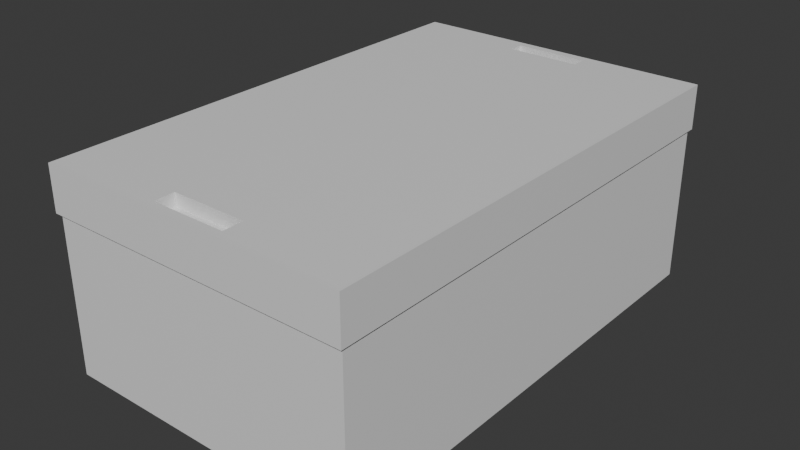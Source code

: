# Source: shoeBox.blend  (saved by Blender 5.0.119; exported with 4.5.12 LTS)
import bpy
from mathutils import Matrix  # noqa: F401  (used for matrix-valued properties, if any)

bpy.ops.wm.read_factory_settings(use_empty=True)
scene = bpy.context.scene
scene.name = 'Scene'

# ---- collections
col_collection = bpy.data.collections.new('Collection'); scene.collection.children.link(col_collection)

# ---- materials (node trees are filled in below, after node groups)
mat_material = bpy.data.materials.new('Material')
mat_material.alpha_threshold = 0.0
mat_material.use_backface_culling_lightprobe_volume = False
mat_material.roughness = 0.5
mat_material.line_color = (0.0, 0.0, 0.0, 1.0)

# ---- material node trees
mat_material.use_nodes = True; mat_material.node_tree.nodes.clear()
_N = mat_material.node_tree.nodes; _L = mat_material.node_tree.links
n0 = _N.new('ShaderNodeOutputMaterial'); n0.name = 'Material Output'; n0.location = (200, 100)
n1 = _N.new('ShaderNodeBsdfPrincipled'); n1.name = 'Principled BSDF'; n1.location = (-200, 100)
_L.new(n1.outputs[0], n0.inputs[0])
n0.is_active_output = True

# ---- world
world_world = bpy.data.worlds.new('World'); scene.world = world_world
world_world.use_nodes = True; world_world.node_tree.nodes.clear()
_N = world_world.node_tree.nodes; _L = world_world.node_tree.links
n0 = _N.new('ShaderNodeOutputWorld'); n0.name = 'World Output'; n0.location = (200, 100)
n1 = _N.new('ShaderNodeBackground'); n1.name = 'Background'; n1.location = (-200, 100)
n1.inputs[0].default_value = (0.05088, 0.05088, 0.05088, 1.0)
_L.new(n1.outputs[0], n0.inputs[0])
n0.is_active_output = True
world_world.color = (0.05088, 0.05088, 0.05088)
world_world.sun_shadow_jitter_overblur = 0.0

# ---- meshes
me_cube = bpy.data.meshes.new('Cube')
me_cube.from_pydata([(0.1155, 0.1827, 0.07193), (0.1155, 0.1827, -0.07193), (0.1155, -0.1827, 0.07193), (0.1155, -0.1827, -0.07193), (-0.1155, 0.1827, 0.07193), (-0.1155, 0.1827, -0.07193), (-0.1155, -0.1827, 0.07193), (-0.1155, -0.1827, -0.07193), (-0.1155, 0.1827, 0.04671), (0.1155, 0.1827, 0.04671), (-0.1155, -0.1827, 0.04671), (0.1155, -0.1827, 0.04671), (0.1173, -0.1855, 0.0719), (-0.1173, -0.1855, 0.0719), (0.1173, 0.1855, 0.0719), (-0.1173, 0.1855, 0.0719), (0.1173, -0.1855, 0.07568), (-0.1173, -0.1855, 0.07568), (0.1173, 0.1855, 0.07568), (-0.1173, 0.1855, 0.07568), (0.1155, -0.1827, 0.08026), (-0.1155, -0.1827, 0.08026), (0.1155, 0.1827, 0.08026), (-0.1155, 0.1827, 0.08026), (0.1173, -0.1855, 0.08029), (-0.1173, -0.1855, 0.08029), (-0.1173, 0.1855, 0.08029), (0.1173, 0.1855, 0.08029), (-0.1173, 0.1855, 0.04668), (0.1173, -0.1855, 0.04668), (-0.1173, -0.1855, 0.04668), (0.1173, 0.1855, 0.04668), (0.02808, -0.179, 0.08026), (-0.02808, -0.179, 0.08026), (0.02808, 0.179, 0.08026), (-0.02808, 0.179, 0.08026), (-0.1155, 0.1713, -0.07193), (0.1155, 0.1713, 0.07193), (-0.1155, 0.1713, 0.07193), (0.1155, 0.1713, -0.07193), (-0.1155, 0.1713, 0.04671), (0.1155, 0.1713, 0.04671), (0.1173, 0.1739, 0.0719), (-0.1173, 0.1739, 0.0719), (0.1173, 0.1739, 0.07568), (-0.1173, 0.1739, 0.07568), (0.1155, 0.1713, 0.08026), (-0.1155, 0.1713, 0.08026), (0.1173, 0.1739, 0.08029), (-0.1173, 0.1739, 0.08029), (0.1173, 0.1739, 0.04668), (-0.1173, 0.1739, 0.04668), (0.02808, 0.1678, 0.08026), (-0.02808, 0.1678, 0.08026), (-0.1155, -0.1672, -0.07193), (0.1155, -0.1672, 0.07193), (0.1155, -0.1672, 0.04671), (0.1173, -0.1697, 0.0719), (0.1173, -0.1697, 0.07568), (0.1155, -0.1672, 0.08026), (0.1173, -0.1697, 0.08029), (0.1173, -0.1697, 0.04668), (0.02808, -0.1638, 0.08026), (-0.1155, -0.1672, 0.07193), (0.1155, -0.1672, -0.07193), (-0.1155, -0.1672, 0.04671), (-0.1173, -0.1697, 0.0719), (-0.1173, -0.1697, 0.07568), (-0.1155, -0.1672, 0.08026), (-0.1173, -0.1697, 0.08029), (-0.1173, -0.1697, 0.04668), (-0.02808, -0.1638, 0.08026), (0.02808, -0.179, 0.07094), (-0.02808, -0.179, 0.07094), (0.02808, -0.1638, 0.07094), (-0.02808, 0.1678, 0.07094), (-0.02808, 0.179, 0.07094), (0.02808, 0.179, 0.07094), (0.02808, 0.1678, 0.07094), (-0.02808, -0.1638, 0.07094)], [], [(37, 0, 9, 41), (3, 2, 6, 7), (36, 38, 4, 5), (54, 64, 3, 7), (64, 55, 2, 3), (5, 4, 0, 1), (10, 11, 29, 30), (63, 6, 10, 65), (44, 18, 27, 48), (18, 19, 26, 27), (14, 15, 19, 18), (13, 12, 16, 17), (66, 13, 17, 67), (42, 14, 18, 44), (17, 16, 24, 25), (67, 17, 25, 69), (12, 13, 30, 29), (43, 15, 28, 51), (46, 22, 34, 52), (20, 21, 25, 24), (47, 23, 26, 49), (23, 22, 27, 26), (59, 20, 24, 60), (9, 8, 28, 31), (65, 10, 30, 70), (41, 9, 31, 50), (15, 14, 31, 28), (57, 12, 29, 61), (0, 4, 8, 9), (6, 2, 11, 10), (53, 52, 78, 75), (68, 21, 33, 71), (21, 20, 32, 33), (22, 23, 35, 34), (23, 47, 53, 35), (62, 71, 79, 74), (14, 42, 50, 31), (56, 41, 50, 61), (8, 40, 51, 28), (22, 46, 48, 27), (68, 47, 49, 69), (59, 46, 52, 62), (66, 43, 51, 70), (19, 45, 49, 26), (57, 42, 44, 58), (15, 43, 45, 19), (58, 44, 48, 60), (4, 38, 40, 8), (1, 0, 37, 39), (5, 1, 39, 36), (54, 63, 38, 36), (55, 37, 41, 56), (2, 55, 56, 11), (7, 6, 63, 54), (16, 58, 60, 24), (12, 57, 58, 16), (13, 66, 70, 30), (20, 59, 62, 32), (21, 68, 69, 25), (11, 56, 61, 29), (47, 68, 71, 53), (52, 53, 71, 62), (42, 57, 61, 50), (40, 65, 70, 51), (46, 59, 60, 48), (45, 67, 69, 49), (43, 66, 67, 45), (38, 63, 65, 40), (39, 37, 55, 64), (36, 39, 64, 54), (74, 79, 73, 72), (77, 76, 75, 78), (34, 35, 76, 77), (32, 62, 74, 72), (71, 33, 73, 79), (52, 34, 77, 78), (35, 53, 75, 76), (33, 32, 72, 73)])
_uv = me_cube.uv_layers.new(name='UVMap')
_uv.uv.foreach_set('vector', [0.625, 0.5078, 0.625, 0.5, 0.625, 0.5, 0.625, 0.5082, 0.375, 0.75, 0.625, 0.75, 0.625, 1.0, 0.375, 1.0, 0.375, 0.2422, 0.625, 0.2422, 0.625, 0.25, 0.375, 0.25, 0.125, 0.7394, 0.375, 0.7394, 0.375, 0.75, 0.125, 0.75, 0.375, 0.7394, 0.625, 0.7393, 0.625, 0.75, 0.375, 0.75, 0.375, 0.25, 0.625, 0.25, 0.625, 0.5, 0.375, 0.5, 0.625, 1.0, 0.625, 0.75, 0.625, 0.75, 0.625, 1.0, 0.625, 0.01066, 0.625, 0.0, 0.625, 0.0, 0.625, 0.0109, 0.625, 0.5078, 0.625, 0.5, 0.625, 0.5, 0.625, 0.5074, 0.625, 0.5, 0.625, 0.25, 0.625, 0.25, 0.625, 0.5, 0.625, 0.5, 0.625, 0.25, 0.625, 0.25, 0.625, 0.5, 0.625, 1.0, 0.625, 0.75, 0.625, 0.75, 0.625, 1.0, 0.625, 0.01061, 0.625, 0.0, 0.625, 0.0, 0.625, 0.01061, 0.625, 0.5078, 0.625, 0.5, 0.625, 0.5, 0.625, 0.5078, 0.625, 1.0, 0.625, 0.75, 0.625, 0.75, 0.625, 1.0, 0.625, 0.01061, 0.625, 0.0, 0.625, 0.0, 0.625, 0.01061, 0.625, 0.75, 0.625, 1.0, 0.625, 1.0, 0.625, 0.75, 0.625, 0.2422, 0.625, 0.25, 0.625, 0.25, 0.625, 0.2426, 0.625, 0.5082, 0.625, 0.5, 0.625, 0.5, 0.625, 0.5078, 0.625, 0.75, 0.875, 0.75, 0.875, 0.75, 0.625, 0.75, 0.875, 0.5082, 0.875, 0.5, 0.875, 0.5, 0.875, 0.5072, 0.875, 0.5, 0.625, 0.5, 0.625, 0.5, 0.875, 0.5, 0.625, 0.7391, 0.625, 0.75, 0.625, 0.75, 0.625, 0.7397, 0.625, 0.5, 0.625, 0.25, 0.625, 0.25, 0.625, 0.5, 0.625, 0.0109, 0.625, 0.0, 0.625, 0.0, 0.625, 0.01034, 0.625, 0.5082, 0.625, 0.5, 0.625, 0.5, 0.625, 0.5074, 0.625, 0.25, 0.625, 0.5, 0.625, 0.5, 0.625, 0.25, 0.625, 0.7394, 0.625, 0.75, 0.625, 0.75, 0.625, 0.7397, 0.625, 0.5, 0.625, 0.25, 0.625, 0.25, 0.625, 0.5, 0.625, 1.0, 0.625, 0.75, 0.625, 0.75, 0.625, 1.0, 0.875, 0.5078, 0.625, 0.5078, 0.625, 0.5078, 0.875, 0.5078, 0.875, 0.7391, 0.875, 0.75, 0.875, 0.75, 0.875, 0.7394, 0.875, 0.75, 0.625, 0.75, 0.625, 0.75, 0.875, 0.75, 0.625, 0.5, 0.875, 0.5, 0.875, 0.5, 0.625, 0.5, 0.875, 0.5, 0.875, 0.5082, 0.875, 0.5078, 0.875, 0.5, 0.625, 0.7394, 0.875, 0.7394, 0.875, 0.7394, 0.625, 0.7394, 0.625, 0.5, 0.625, 0.5078, 0.625, 0.5074, 0.625, 0.5, 0.625, 0.7391, 0.625, 0.5082, 0.625, 0.5074, 0.625, 0.7397, 0.625, 0.25, 0.625, 0.2418, 0.625, 0.2426, 0.625, 0.25, 0.625, 0.5, 0.625, 0.5082, 0.625, 0.5074, 0.625, 0.5, 0.875, 0.7391, 0.875, 0.5082, 0.875, 0.5072, 0.875, 0.7398, 0.625, 0.7391, 0.625, 0.5082, 0.625, 0.5078, 0.625, 0.7394, 0.625, 0.01061, 0.625, 0.2422, 0.625, 0.2426, 0.625, 0.01034, 0.625, 0.25, 0.625, 0.2422, 0.625, 0.2422, 0.625, 0.25, 0.625, 0.7394, 0.625, 0.5078, 0.625, 0.5078, 0.625, 0.7394, 0.625, 0.25, 0.625, 0.2422, 0.625, 0.2422, 0.625, 0.25, 0.625, 0.7394, 0.625, 0.5078, 0.625, 0.5074, 0.625, 0.7397, 0.625, 0.25, 0.625, 0.2422, 0.625, 0.2418, 0.625, 0.25, 0.375, 0.5, 0.625, 0.5, 0.625, 0.5078, 0.375, 0.5078, 0.125, 0.5, 0.375, 0.5, 0.375, 0.5078, 0.125, 0.5078, 0.375, 0.01061, 0.625, 0.01066, 0.625, 0.2422, 0.375, 0.2422, 0.625, 0.7393, 0.625, 0.5078, 0.625, 0.5082, 0.625, 0.7391, 0.625, 0.75, 0.625, 0.7393, 0.625, 0.7391, 0.625, 0.75, 0.375, 0.0, 0.625, 0.0, 0.625, 0.01066, 0.375, 0.01061, 0.625, 0.75, 0.625, 0.7394, 0.625, 0.7397, 0.625, 0.75, 0.625, 0.75, 0.625, 0.7394, 0.625, 0.7394, 0.625, 0.75, 0.625, 0.0, 0.625, 0.01061, 0.625, 0.01034, 0.625, 0.0, 0.625, 0.75, 0.625, 0.7391, 0.625, 0.7394, 0.625, 0.75, 0.875, 0.75, 0.875, 0.7391, 0.875, 0.7398, 0.875, 0.75, 0.625, 0.75, 0.625, 0.7391, 0.625, 0.7397, 0.625, 0.75, 0.875, 0.5082, 0.875, 0.7391, 0.875, 0.7394, 0.875, 0.5078, 0.625, 0.5078, 0.875, 0.5078, 0.875, 0.7394, 0.625, 0.7394, 0.625, 0.5078, 0.625, 0.7394, 0.625, 0.7397, 0.625, 0.5074, 0.625, 0.2418, 0.625, 0.0109, 0.625, 0.01034, 0.625, 0.2426, 0.625, 0.5082, 0.625, 0.7391, 0.625, 0.7397, 0.625, 0.5074, 0.625, 0.2422, 0.625, 0.01061, 0.625, 0.01061, 0.625, 0.2422, 0.625, 0.2422, 0.625, 0.01061, 0.625, 0.01061, 0.625, 0.2422, 0.625, 0.2422, 0.625, 0.01066, 0.625, 0.0109, 0.625, 0.2418, 0.375, 0.5078, 0.625, 0.5078, 0.625, 0.7393, 0.375, 0.7394, 0.125, 0.5078, 0.375, 0.5078, 0.375, 0.7394, 0.125, 0.7394, 0.625, 0.7394, 0.875, 0.7394, 0.875, 0.75, 0.625, 0.75, 0.625, 0.5, 0.875, 0.5, 0.875, 0.5078, 0.625, 0.5078, 0.625, 0.5, 0.875, 0.5, 0.875, 0.5, 0.625, 0.5, 0.625, 0.75, 0.625, 0.7394, 0.625, 0.7394, 0.625, 0.75, 0.875, 0.7394, 0.875, 0.75, 0.875, 0.75, 0.875, 0.7394, 0.625, 0.5078, 0.625, 0.5, 0.625, 0.5, 0.625, 0.5078, 0.875, 0.5, 0.875, 0.5078, 0.875, 0.5078, 0.875, 0.5, 0.875, 0.75, 0.625, 0.75, 0.625, 0.75, 0.875, 0.75])
me_cube.materials.append(mat_material)
me_cube.use_mirror_vertex_groups = False
me_cube.update()

# ---- objects
ob_cube = bpy.data.objects.new('Cube', me_cube)

# ---- transforms, parenting, visibility, modifiers, constraints
ob_cube.location = (0.0, 0.0, 0.0)
ob_cube.lock_rotations_4d = False
ob_cube.empty_display_type = 'ARROWS'
ob_cube.lineart.crease_threshold = 0.0

# ---- collection membership
col_collection.objects.link(ob_cube)

# ---- scene / render settings (as saved in the file)
scene.frame_start = 1; scene.frame_end = 250; scene.frame_set(1)
scene.render.engine = 'BLENDER_EEVEE_NEXT'
scene.render.bake_bias = 0.0
scene.render.bake_samples = 0
scene.cycles.sampling_pattern = 'TABULATED_SOBOL'
scene.eevee.use_volume_custom_range = False
scene.eevee.fast_gi_thickness_far = 0.0
bpy.context.view_layer.update()

# ---- added for rendering (the .blend has no active camera and no usable light): camera, sun
cam_auto = bpy.data.cameras.new('AutoCamera')
cam_auto.lens = 50.0
cam_auto.sensor_width = 36.0
cam_auto.clip_end = 1000.0
ob_auto_camera = bpy.data.objects.new('AutoCamera', cam_auto)
scene.collection.objects.link(ob_auto_camera)
ob_auto_camera.location = (0.429828, -0.515793, 0.348044)
ob_auto_camera.rotation_euler = (1.09748, -7.21219e-08, 0.694738)
scene.camera = ob_auto_camera
light_auto_sun = bpy.data.lights.new('AutoSun', 'SUN')
light_auto_sun.energy = 3.0
light_auto_sun.angle = 0.0523599
ob_auto_sun = bpy.data.objects.new('AutoSun', light_auto_sun)
scene.collection.objects.link(ob_auto_sun)
ob_auto_sun.rotation_euler = (0.872665, 0.174533, 0.523599)
bpy.context.view_layer.update()
